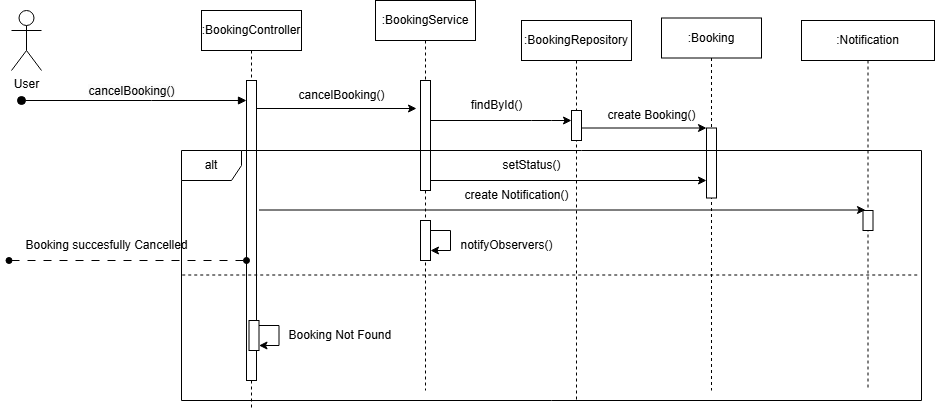

The diagram above was exported from draw.io. Its source (the exported page's mxGraphModel, read from the mxfile embedded in the PNG):
<mxGraphModel dx="1050" dy="522" grid="1" gridSize="10" guides="1" tooltips="1" connect="1" arrows="1" fold="1" page="1" pageScale="1" pageWidth="827" pageHeight="1169" math="0" shadow="0">
  <root>
    <mxCell id="0" />
    <mxCell id="1" parent="0" />
    <mxCell id="e-DSBi6dKXO39cSabb5z-1" value=":BookingController" style="shape=umlLifeline;perimeter=lifelinePerimeter;whiteSpace=wrap;html=1;container=0;dropTarget=0;collapsible=0;recursiveResize=0;outlineConnect=0;portConstraint=eastwest;newEdgeStyle={&quot;edgeStyle&quot;:&quot;elbowEdgeStyle&quot;,&quot;elbow&quot;:&quot;vertical&quot;,&quot;curved&quot;:0,&quot;rounded&quot;:0};" vertex="1" parent="1">
      <mxGeometry x="240" y="30" width="100" height="400" as="geometry" />
    </mxCell>
    <mxCell id="e-DSBi6dKXO39cSabb5z-2" value="" style="html=1;points=[];perimeter=orthogonalPerimeter;outlineConnect=0;targetShapes=umlLifeline;portConstraint=eastwest;newEdgeStyle={&quot;edgeStyle&quot;:&quot;elbowEdgeStyle&quot;,&quot;elbow&quot;:&quot;vertical&quot;,&quot;curved&quot;:0,&quot;rounded&quot;:0};" vertex="1" parent="e-DSBi6dKXO39cSabb5z-1">
      <mxGeometry x="45" y="70" width="10" height="300" as="geometry" />
    </mxCell>
    <mxCell id="e-DSBi6dKXO39cSabb5z-3" value=":BookingService" style="shape=umlLifeline;perimeter=lifelinePerimeter;whiteSpace=wrap;html=1;container=0;dropTarget=0;collapsible=0;recursiveResize=0;outlineConnect=0;portConstraint=eastwest;newEdgeStyle={&quot;edgeStyle&quot;:&quot;elbowEdgeStyle&quot;,&quot;elbow&quot;:&quot;vertical&quot;,&quot;curved&quot;:0,&quot;rounded&quot;:0};" vertex="1" parent="1">
      <mxGeometry x="414" y="20" width="100" height="390" as="geometry" />
    </mxCell>
    <mxCell id="e-DSBi6dKXO39cSabb5z-4" value="" style="html=1;points=[];perimeter=orthogonalPerimeter;outlineConnect=0;targetShapes=umlLifeline;portConstraint=eastwest;newEdgeStyle={&quot;edgeStyle&quot;:&quot;elbowEdgeStyle&quot;,&quot;elbow&quot;:&quot;vertical&quot;,&quot;curved&quot;:0,&quot;rounded&quot;:0};" vertex="1" parent="e-DSBi6dKXO39cSabb5z-3">
      <mxGeometry x="45" y="80" width="10" height="110" as="geometry" />
    </mxCell>
    <mxCell id="e-DSBi6dKXO39cSabb5z-33" value="&lt;span style=&quot;color: rgba(0, 0, 0, 0); font-family: monospace; font-size: 0px; text-align: start;&quot;&gt;%3CmxGraphModel%3E%3Croot%3E%3CmxCell%20id%3D%220%22%2F%3E%3CmxCell%20id%3D%221%22%20parent%3D%220%22%2F%3E%3CmxCell%20id%3D%222%22%20value%3D%22%3AHotel%22%20style%3D%22shape%3DumlLifeline%3Bperimeter%3DlifelinePerimeter%3BwhiteSpace%3Dwrap%3Bhtml%3D1%3Bcontainer%3D0%3BdropTarget%3D0%3Bcollapsible%3D0%3BrecursiveResize%3D0%3BoutlineConnect%3D0%3BportConstraint%3Deastwest%3BnewEdgeStyle%3D%7B%26quot%3BedgeStyle%26quot%3B%3A%26quot%3BelbowEdgeStyle%26quot%3B%2C%26quot%3Belbow%26quot%3B%3A%26quot%3Bvertical%26quot%3B%2C%26quot%3Bcurved%26quot%3B%3A0%2C%26quot%3Brounded%26quot%3B%3A0%7D%3B%22%20vertex%3D%221%22%20parent%3D%221%22%3E%3CmxGeometry%20x%3D%22620%22%20y%3D%2220%22%20width%3D%22100%22%20height%3D%22300%22%20as%3D%22geometry%22%2F%3E%3C%2FmxCell%3E%3CmxCell%20id%3D%223%22%20value%3D%22%22%20style%3D%22html%3D1%3Bpoints%3D%5B%5D%3Bperimeter%3DorthogonalPerimeter%3BoutlineConnect%3D0%3BtargetShapes%3DumlLifeline%3BportConstraint%3Deastwest%3BnewEdgeStyle%3D%7B%26quot%3BedgeStyle%26quot%3B%3A%26quot%3BelbowEdgeStyle%26quot%3B%2C%26quot%3Belbow%26quot%3B%3A%26quot%3Bvertical%26quot%3B%2C%26quot%3Bcurved%26quot%3B%3A0%2C%26quot%3Brounded%26quot%3B%3A0%7D%3B%22%20vertex%3D%221%22%20parent%3D%222%22%3E%3CmxGeometry%20x%3D%2245%22%20y%3D%22110%22%20width%3D%2210%22%20height%3D%2240%22%20as%3D%22geometry%22%2F%3E%3C%2FmxCell%3E%3C%2Froot%3E%3C%2FmxGraphModel%3E&lt;/span&gt;" style="html=1;points=[];perimeter=orthogonalPerimeter;outlineConnect=0;targetShapes=umlLifeline;portConstraint=eastwest;newEdgeStyle={&quot;edgeStyle&quot;:&quot;elbowEdgeStyle&quot;,&quot;elbow&quot;:&quot;vertical&quot;,&quot;curved&quot;:0,&quot;rounded&quot;:0};" vertex="1" parent="e-DSBi6dKXO39cSabb5z-3">
      <mxGeometry x="45" y="220" width="10" height="40" as="geometry" />
    </mxCell>
    <mxCell id="e-DSBi6dKXO39cSabb5z-35" style="edgeStyle=elbowEdgeStyle;rounded=0;orthogonalLoop=1;jettySize=auto;html=1;elbow=vertical;curved=0;" edge="1" parent="e-DSBi6dKXO39cSabb5z-3" source="e-DSBi6dKXO39cSabb5z-33" target="e-DSBi6dKXO39cSabb5z-33">
      <mxGeometry relative="1" as="geometry" />
    </mxCell>
    <mxCell id="e-DSBi6dKXO39cSabb5z-5" value="User" style="shape=umlActor;verticalLabelPosition=bottom;verticalAlign=top;html=1;outlineConnect=0;" vertex="1" parent="1">
      <mxGeometry x="50" y="30" width="30" height="60" as="geometry" />
    </mxCell>
    <mxCell id="e-DSBi6dKXO39cSabb5z-6" value=":BookingRepository" style="shape=umlLifeline;perimeter=lifelinePerimeter;whiteSpace=wrap;html=1;container=0;dropTarget=0;collapsible=0;recursiveResize=0;outlineConnect=0;portConstraint=eastwest;newEdgeStyle={&quot;edgeStyle&quot;:&quot;elbowEdgeStyle&quot;,&quot;elbow&quot;:&quot;vertical&quot;,&quot;curved&quot;:0,&quot;rounded&quot;:0};" vertex="1" parent="1">
      <mxGeometry x="560" y="40" width="110" height="380" as="geometry" />
    </mxCell>
    <mxCell id="e-DSBi6dKXO39cSabb5z-7" value="" style="html=1;points=[];perimeter=orthogonalPerimeter;outlineConnect=0;targetShapes=umlLifeline;portConstraint=eastwest;newEdgeStyle={&quot;edgeStyle&quot;:&quot;elbowEdgeStyle&quot;,&quot;elbow&quot;:&quot;vertical&quot;,&quot;curved&quot;:0,&quot;rounded&quot;:0};" vertex="1" parent="e-DSBi6dKXO39cSabb5z-6">
      <mxGeometry x="50" y="90" width="10" height="30" as="geometry" />
    </mxCell>
    <mxCell id="e-DSBi6dKXO39cSabb5z-8" value=":Booking" style="shape=umlLifeline;perimeter=lifelinePerimeter;whiteSpace=wrap;html=1;container=0;dropTarget=0;collapsible=0;recursiveResize=0;outlineConnect=0;portConstraint=eastwest;newEdgeStyle={&quot;edgeStyle&quot;:&quot;elbowEdgeStyle&quot;,&quot;elbow&quot;:&quot;vertical&quot;,&quot;curved&quot;:0,&quot;rounded&quot;:0};" vertex="1" parent="1">
      <mxGeometry x="700" y="37.5" width="100" height="372.5" as="geometry" />
    </mxCell>
    <mxCell id="e-DSBi6dKXO39cSabb5z-9" value="&lt;span style=&quot;color: rgba(0, 0, 0, 0); font-family: monospace; font-size: 0px; text-align: start;&quot;&gt;%3CmxGraphModel%3E%3Croot%3E%3CmxCell%20id%3D%220%22%2F%3E%3CmxCell%20id%3D%221%22%20parent%3D%220%22%2F%3E%3CmxCell%20id%3D%222%22%20value%3D%22%3AHotel%22%20style%3D%22shape%3DumlLifeline%3Bperimeter%3DlifelinePerimeter%3BwhiteSpace%3Dwrap%3Bhtml%3D1%3Bcontainer%3D0%3BdropTarget%3D0%3Bcollapsible%3D0%3BrecursiveResize%3D0%3BoutlineConnect%3D0%3BportConstraint%3Deastwest%3BnewEdgeStyle%3D%7B%26quot%3BedgeStyle%26quot%3B%3A%26quot%3BelbowEdgeStyle%26quot%3B%2C%26quot%3Belbow%26quot%3B%3A%26quot%3Bvertical%26quot%3B%2C%26quot%3Bcurved%26quot%3B%3A0%2C%26quot%3Brounded%26quot%3B%3A0%7D%3B%22%20vertex%3D%221%22%20parent%3D%221%22%3E%3CmxGeometry%20x%3D%22620%22%20y%3D%2220%22%20width%3D%22100%22%20height%3D%22300%22%20as%3D%22geometry%22%2F%3E%3C%2FmxCell%3E%3CmxCell%20id%3D%223%22%20value%3D%22%22%20style%3D%22html%3D1%3Bpoints%3D%5B%5D%3Bperimeter%3DorthogonalPerimeter%3BoutlineConnect%3D0%3BtargetShapes%3DumlLifeline%3BportConstraint%3Deastwest%3BnewEdgeStyle%3D%7B%26quot%3BedgeStyle%26quot%3B%3A%26quot%3BelbowEdgeStyle%26quot%3B%2C%26quot%3Belbow%26quot%3B%3A%26quot%3Bvertical%26quot%3B%2C%26quot%3Bcurved%26quot%3B%3A0%2C%26quot%3Brounded%26quot%3B%3A0%7D%3B%22%20vertex%3D%221%22%20parent%3D%222%22%3E%3CmxGeometry%20x%3D%2245%22%20y%3D%22110%22%20width%3D%2210%22%20height%3D%2240%22%20as%3D%22geometry%22%2F%3E%3C%2FmxCell%3E%3C%2Froot%3E%3C%2FmxGraphModel%3E&lt;/span&gt;" style="html=1;points=[];perimeter=orthogonalPerimeter;outlineConnect=0;targetShapes=umlLifeline;portConstraint=eastwest;newEdgeStyle={&quot;edgeStyle&quot;:&quot;elbowEdgeStyle&quot;,&quot;elbow&quot;:&quot;vertical&quot;,&quot;curved&quot;:0,&quot;rounded&quot;:0};" vertex="1" parent="e-DSBi6dKXO39cSabb5z-8">
      <mxGeometry x="45" y="110" width="10" height="70" as="geometry" />
    </mxCell>
    <mxCell id="e-DSBi6dKXO39cSabb5z-10" value="&lt;span style=&quot;font-size: 12px; background-color: rgb(251, 251, 251);&quot;&gt;cancelBooking()&lt;/span&gt;" style="html=1;verticalAlign=bottom;startArrow=oval;endArrow=block;startSize=8;edgeStyle=elbowEdgeStyle;elbow=vertical;curved=0;rounded=0;" edge="1" parent="1" target="e-DSBi6dKXO39cSabb5z-2">
      <mxGeometry x="-0.0222" relative="1" as="geometry">
        <mxPoint x="60" y="120" as="sourcePoint" />
        <mxPoint x="205" y="140" as="targetPoint" />
        <Array as="points">
          <mxPoint x="190" y="120" />
        </Array>
        <mxPoint as="offset" />
      </mxGeometry>
    </mxCell>
    <mxCell id="e-DSBi6dKXO39cSabb5z-11" value="" style="endArrow=classic;html=1;rounded=0;" edge="1" parent="1" source="e-DSBi6dKXO39cSabb5z-4" target="e-DSBi6dKXO39cSabb5z-7">
      <mxGeometry width="50" height="50" relative="1" as="geometry">
        <mxPoint x="415" y="200" as="sourcePoint" />
        <mxPoint x="530" y="200" as="targetPoint" />
        <Array as="points">
          <mxPoint x="570" y="140" />
          <mxPoint x="590" y="140" />
        </Array>
      </mxGeometry>
    </mxCell>
    <mxCell id="e-DSBi6dKXO39cSabb5z-12" value="" style="endArrow=classic;html=1;rounded=0;" edge="1" parent="1">
      <mxGeometry width="50" height="50" relative="1" as="geometry">
        <mxPoint x="295" y="128" as="sourcePoint" />
        <mxPoint x="455" y="128" as="targetPoint" />
      </mxGeometry>
    </mxCell>
    <mxCell id="e-DSBi6dKXO39cSabb5z-13" value="cancelBooking()" style="text;html=1;align=center;verticalAlign=middle;resizable=0;points=[];autosize=1;strokeColor=none;fillColor=none;" vertex="1" parent="1">
      <mxGeometry x="325" y="100" width="110" height="30" as="geometry" />
    </mxCell>
    <mxCell id="e-DSBi6dKXO39cSabb5z-14" value="findById()" style="text;html=1;align=center;verticalAlign=middle;resizable=0;points=[];autosize=1;strokeColor=none;fillColor=none;" vertex="1" parent="1">
      <mxGeometry x="500" y="110" width="70" height="30" as="geometry" />
    </mxCell>
    <mxCell id="e-DSBi6dKXO39cSabb5z-15" value="" style="endArrow=classic;html=1;rounded=0;" edge="1" parent="1" source="e-DSBi6dKXO39cSabb5z-7" target="e-DSBi6dKXO39cSabb5z-9">
      <mxGeometry width="50" height="50" relative="1" as="geometry">
        <mxPoint x="480" y="260" as="sourcePoint" />
        <mxPoint x="530" y="210" as="targetPoint" />
      </mxGeometry>
    </mxCell>
    <mxCell id="e-DSBi6dKXO39cSabb5z-16" value="create Booking()" style="text;html=1;align=center;verticalAlign=middle;resizable=0;points=[];autosize=1;strokeColor=none;fillColor=none;" vertex="1" parent="1">
      <mxGeometry x="635" y="120" width="110" height="30" as="geometry" />
    </mxCell>
    <mxCell id="e-DSBi6dKXO39cSabb5z-18" value=":Notification" style="shape=umlLifeline;perimeter=lifelinePerimeter;whiteSpace=wrap;html=1;container=0;dropTarget=0;collapsible=0;recursiveResize=0;outlineConnect=0;portConstraint=eastwest;newEdgeStyle={&quot;edgeStyle&quot;:&quot;elbowEdgeStyle&quot;,&quot;elbow&quot;:&quot;vertical&quot;,&quot;curved&quot;:0,&quot;rounded&quot;:0};" vertex="1" parent="1">
      <mxGeometry x="840" y="40" width="133" height="370" as="geometry" />
    </mxCell>
    <mxCell id="e-DSBi6dKXO39cSabb5z-19" value="&lt;span style=&quot;color: rgba(0, 0, 0, 0); font-family: monospace; font-size: 0px; text-align: start;&quot;&gt;%3CmxGraphModel%3E%3Croot%3E%3CmxCell%20id%3D%220%22%2F%3E%3CmxCell%20id%3D%221%22%20parent%3D%220%22%2F%3E%3CmxCell%20id%3D%222%22%20value%3D%22%3AHotel%22%20style%3D%22shape%3DumlLifeline%3Bperimeter%3DlifelinePerimeter%3BwhiteSpace%3Dwrap%3Bhtml%3D1%3Bcontainer%3D0%3BdropTarget%3D0%3Bcollapsible%3D0%3BrecursiveResize%3D0%3BoutlineConnect%3D0%3BportConstraint%3Deastwest%3BnewEdgeStyle%3D%7B%26quot%3BedgeStyle%26quot%3B%3A%26quot%3BelbowEdgeStyle%26quot%3B%2C%26quot%3Belbow%26quot%3B%3A%26quot%3Bvertical%26quot%3B%2C%26quot%3Bcurved%26quot%3B%3A0%2C%26quot%3Brounded%26quot%3B%3A0%7D%3B%22%20vertex%3D%221%22%20parent%3D%221%22%3E%3CmxGeometry%20x%3D%22620%22%20y%3D%2220%22%20width%3D%22100%22%20height%3D%22300%22%20as%3D%22geometry%22%2F%3E%3C%2FmxCell%3E%3CmxCell%20id%3D%223%22%20value%3D%22%22%20style%3D%22html%3D1%3Bpoints%3D%5B%5D%3Bperimeter%3DorthogonalPerimeter%3BoutlineConnect%3D0%3BtargetShapes%3DumlLifeline%3BportConstraint%3Deastwest%3BnewEdgeStyle%3D%7B%26quot%3BedgeStyle%26quot%3B%3A%26quot%3BelbowEdgeStyle%26quot%3B%2C%26quot%3Belbow%26quot%3B%3A%26quot%3Bvertical%26quot%3B%2C%26quot%3Bcurved%26quot%3B%3A0%2C%26quot%3Brounded%26quot%3B%3A0%7D%3B%22%20vertex%3D%221%22%20parent%3D%222%22%3E%3CmxGeometry%20x%3D%2245%22%20y%3D%22110%22%20width%3D%2210%22%20height%3D%2240%22%20as%3D%22geometry%22%2F%3E%3C%2FmxCell%3E%3C%2Froot%3E%3C%2FmxGraphModel%3E&lt;/span&gt;" style="html=1;points=[];perimeter=orthogonalPerimeter;outlineConnect=0;targetShapes=umlLifeline;portConstraint=eastwest;newEdgeStyle={&quot;edgeStyle&quot;:&quot;elbowEdgeStyle&quot;,&quot;elbow&quot;:&quot;vertical&quot;,&quot;curved&quot;:0,&quot;rounded&quot;:0};" vertex="1" parent="e-DSBi6dKXO39cSabb5z-18">
      <mxGeometry x="61.5" y="190" width="10" height="20" as="geometry" />
    </mxCell>
    <mxCell id="e-DSBi6dKXO39cSabb5z-22" value="alt" style="shape=umlFrame;whiteSpace=wrap;html=1;pointerEvents=0;" vertex="1" parent="1">
      <mxGeometry x="220" y="170" width="740" height="250" as="geometry" />
    </mxCell>
    <mxCell id="e-DSBi6dKXO39cSabb5z-23" value="" style="endArrow=none;dashed=1;html=1;rounded=0;exitX=0.001;exitY=0.498;exitDx=0;exitDy=0;exitPerimeter=0;entryX=0.997;entryY=0.498;entryDx=0;entryDy=0;entryPerimeter=0;" edge="1" parent="1" source="e-DSBi6dKXO39cSabb5z-22" target="e-DSBi6dKXO39cSabb5z-22">
      <mxGeometry width="50" height="50" relative="1" as="geometry">
        <mxPoint x="540" y="300" as="sourcePoint" />
        <mxPoint x="590" y="250" as="targetPoint" />
      </mxGeometry>
    </mxCell>
    <mxCell id="e-DSBi6dKXO39cSabb5z-24" value="&lt;span style=&quot;color: rgba(0, 0, 0, 0); font-family: monospace; font-size: 0px; text-align: start;&quot;&gt;%3CmxGraphModel%3E%3Croot%3E%3CmxCell%20id%3D%220%22%2F%3E%3CmxCell%20id%3D%221%22%20parent%3D%220%22%2F%3E%3CmxCell%20id%3D%222%22%20value%3D%22%3AHotel%22%20style%3D%22shape%3DumlLifeline%3Bperimeter%3DlifelinePerimeter%3BwhiteSpace%3Dwrap%3Bhtml%3D1%3Bcontainer%3D0%3BdropTarget%3D0%3Bcollapsible%3D0%3BrecursiveResize%3D0%3BoutlineConnect%3D0%3BportConstraint%3Deastwest%3BnewEdgeStyle%3D%7B%26quot%3BedgeStyle%26quot%3B%3A%26quot%3BelbowEdgeStyle%26quot%3B%2C%26quot%3Belbow%26quot%3B%3A%26quot%3Bvertical%26quot%3B%2C%26quot%3Bcurved%26quot%3B%3A0%2C%26quot%3Brounded%26quot%3B%3A0%7D%3B%22%20vertex%3D%221%22%20parent%3D%221%22%3E%3CmxGeometry%20x%3D%22620%22%20y%3D%2220%22%20width%3D%22100%22%20height%3D%22300%22%20as%3D%22geometry%22%2F%3E%3C%2FmxCell%3E%3CmxCell%20id%3D%223%22%20value%3D%22%22%20style%3D%22html%3D1%3Bpoints%3D%5B%5D%3Bperimeter%3DorthogonalPerimeter%3BoutlineConnect%3D0%3BtargetShapes%3DumlLifeline%3BportConstraint%3Deastwest%3BnewEdgeStyle%3D%7B%26quot%3BedgeStyle%26quot%3B%3A%26quot%3BelbowEdgeStyle%26quot%3B%2C%26quot%3Belbow%26quot%3B%3A%26quot%3Bvertical%26quot%3B%2C%26quot%3Bcurved%26quot%3B%3A0%2C%26quot%3Brounded%26quot%3B%3A0%7D%3B%22%20vertex%3D%221%22%20parent%3D%222%22%3E%3CmxGeometry%20x%3D%2245%22%20y%3D%22110%22%20width%3D%2210%22%20height%3D%2240%22%20as%3D%22geometry%22%2F%3E%3C%2FmxCell%3E%3C%2Froot%3E%3C%2FmxGraphModel%3E&lt;/span&gt;" style="html=1;points=[];perimeter=orthogonalPerimeter;outlineConnect=0;targetShapes=umlLifeline;portConstraint=eastwest;newEdgeStyle={&quot;edgeStyle&quot;:&quot;elbowEdgeStyle&quot;,&quot;elbow&quot;:&quot;vertical&quot;,&quot;curved&quot;:0,&quot;rounded&quot;:0};" vertex="1" parent="1">
      <mxGeometry x="287.5" y="340" width="10" height="30" as="geometry" />
    </mxCell>
    <mxCell id="e-DSBi6dKXO39cSabb5z-25" value="Booking Not Found&amp;nbsp;" style="text;html=1;align=center;verticalAlign=middle;resizable=0;points=[];autosize=1;strokeColor=none;fillColor=none;" vertex="1" parent="1">
      <mxGeometry x="315" y="340" width="130" height="30" as="geometry" />
    </mxCell>
    <mxCell id="e-DSBi6dKXO39cSabb5z-26" style="edgeStyle=elbowEdgeStyle;rounded=0;orthogonalLoop=1;jettySize=auto;html=1;elbow=vertical;curved=0;" edge="1" parent="1" source="e-DSBi6dKXO39cSabb5z-24" target="e-DSBi6dKXO39cSabb5z-24">
      <mxGeometry relative="1" as="geometry" />
    </mxCell>
    <mxCell id="e-DSBi6dKXO39cSabb5z-27" value="" style="endArrow=oval;html=1;rounded=0;startArrow=oval;startFill=1;endFill=1;dashed=1;dashPattern=8 8;" edge="1" parent="1">
      <mxGeometry width="50" height="50" relative="1" as="geometry">
        <mxPoint x="285" y="280" as="sourcePoint" />
        <mxPoint x="47.5" y="280" as="targetPoint" />
        <Array as="points">
          <mxPoint x="47.5" y="280" />
        </Array>
      </mxGeometry>
    </mxCell>
    <mxCell id="e-DSBi6dKXO39cSabb5z-28" value="Booking succesfully Cancelled" style="text;html=1;align=center;verticalAlign=middle;resizable=0;points=[];autosize=1;strokeColor=none;fillColor=none;" vertex="1" parent="1">
      <mxGeometry x="50" y="250" width="190" height="30" as="geometry" />
    </mxCell>
    <mxCell id="e-DSBi6dKXO39cSabb5z-29" value="" style="endArrow=classic;html=1;rounded=0;" edge="1" parent="1" source="e-DSBi6dKXO39cSabb5z-4">
      <mxGeometry width="50" height="50" relative="1" as="geometry">
        <mxPoint x="465" y="200" as="sourcePoint" />
        <mxPoint x="745" y="200" as="targetPoint" />
        <Array as="points">
          <mxPoint x="567.5" y="200" />
          <mxPoint x="587.5" y="200" />
        </Array>
      </mxGeometry>
    </mxCell>
    <mxCell id="e-DSBi6dKXO39cSabb5z-30" value="setStatus()" style="text;html=1;align=center;verticalAlign=middle;resizable=0;points=[];autosize=1;strokeColor=none;fillColor=none;" vertex="1" parent="1">
      <mxGeometry x="530" y="170" width="80" height="30" as="geometry" />
    </mxCell>
    <mxCell id="e-DSBi6dKXO39cSabb5z-31" value="" style="endArrow=classic;html=1;rounded=0;" edge="1" parent="1">
      <mxGeometry width="50" height="50" relative="1" as="geometry">
        <mxPoint x="297.5" y="229.5" as="sourcePoint" />
        <mxPoint x="904" y="229.5" as="targetPoint" />
      </mxGeometry>
    </mxCell>
    <mxCell id="e-DSBi6dKXO39cSabb5z-32" value="create Notification()" style="text;html=1;align=center;verticalAlign=middle;resizable=0;points=[];autosize=1;strokeColor=none;fillColor=none;" vertex="1" parent="1">
      <mxGeometry x="490" y="200" width="130" height="30" as="geometry" />
    </mxCell>
    <mxCell id="e-DSBi6dKXO39cSabb5z-36" value="notifyObservers()" style="text;html=1;align=center;verticalAlign=middle;resizable=0;points=[];autosize=1;strokeColor=none;fillColor=none;" vertex="1" parent="1">
      <mxGeometry x="485" y="250" width="120" height="30" as="geometry" />
    </mxCell>
  </root>
</mxGraphModel>